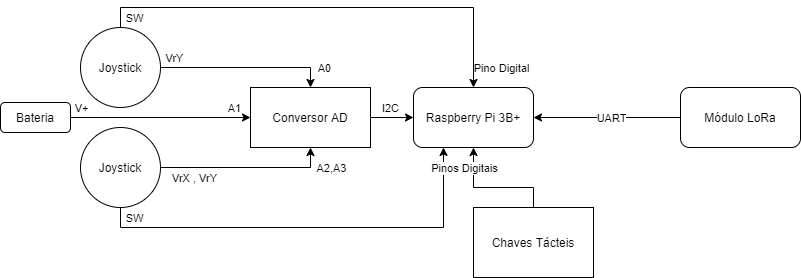

The diagram above was exported from draw.io. Its source (the exported page's mxGraphModel, read from the mxfile embedded in the PNG):
<mxGraphModel dx="868" dy="450" grid="1" gridSize="10" guides="1" tooltips="1" connect="1" arrows="1" fold="1" page="1" pageScale="1" pageWidth="827" pageHeight="1169" math="0" shadow="0">
  <root>
    <mxCell id="0" />
    <mxCell id="1" parent="0" />
    <mxCell id="YOAWVvpUbtjW4uWac-9B-1" style="edgeStyle=orthogonalEdgeStyle;rounded=0;orthogonalLoop=1;jettySize=auto;html=1;exitX=0.5;exitY=0;exitDx=0;exitDy=0;" parent="1" source="YOAWVvpUbtjW4uWac-9B-23" edge="1">
      <mxGeometry relative="1" as="geometry">
        <mxPoint x="500" y="289.9999999999999" as="targetPoint" />
        <Array as="points">
          <mxPoint x="560" y="330" />
          <mxPoint x="500" y="330" />
        </Array>
      </mxGeometry>
    </mxCell>
    <mxCell id="YOAWVvpUbtjW4uWac-9B-2" value="Raspberry Pi 3B+" style="rounded=1;whiteSpace=wrap;html=1;" parent="1" vertex="1">
      <mxGeometry x="440" y="230" width="120" height="60" as="geometry" />
    </mxCell>
    <mxCell id="YOAWVvpUbtjW4uWac-9B-3" style="edgeStyle=orthogonalEdgeStyle;rounded=0;orthogonalLoop=1;jettySize=auto;html=1;entryX=0.5;entryY=0;entryDx=0;entryDy=0;" parent="1" source="YOAWVvpUbtjW4uWac-9B-9" target="YOAWVvpUbtjW4uWac-9B-12" edge="1">
      <mxGeometry relative="1" as="geometry">
        <mxPoint x="327" y="220" as="targetPoint" />
      </mxGeometry>
    </mxCell>
    <mxCell id="YOAWVvpUbtjW4uWac-9B-4" value="VrY" style="edgeLabel;html=1;align=center;verticalAlign=middle;resizable=0;points=[];" parent="YOAWVvpUbtjW4uWac-9B-3" vertex="1" connectable="0">
      <mxGeometry x="-0.8471" y="2" relative="1" as="geometry">
        <mxPoint y="-8" as="offset" />
      </mxGeometry>
    </mxCell>
    <mxCell id="YOAWVvpUbtjW4uWac-9B-5" value="A0" style="edgeLabel;html=1;align=center;verticalAlign=middle;resizable=0;points=[];" parent="YOAWVvpUbtjW4uWac-9B-3" vertex="1" connectable="0">
      <mxGeometry x="0.7412" y="1" relative="1" as="geometry">
        <mxPoint x="15" y="1" as="offset" />
      </mxGeometry>
    </mxCell>
    <mxCell id="YOAWVvpUbtjW4uWac-9B-6" style="edgeStyle=orthogonalEdgeStyle;rounded=0;orthogonalLoop=1;jettySize=auto;html=1;exitX=0.5;exitY=0;exitDx=0;exitDy=0;entryX=0.5;entryY=0;entryDx=0;entryDy=0;" parent="1" source="YOAWVvpUbtjW4uWac-9B-9" target="YOAWVvpUbtjW4uWac-9B-2" edge="1">
      <mxGeometry relative="1" as="geometry" />
    </mxCell>
    <mxCell id="YOAWVvpUbtjW4uWac-9B-7" value="Pino Digital" style="edgeLabel;html=1;align=center;verticalAlign=middle;resizable=0;points=[];" parent="YOAWVvpUbtjW4uWac-9B-6" vertex="1" connectable="0">
      <mxGeometry x="-0.0861" relative="1" as="geometry">
        <mxPoint x="193" y="60" as="offset" />
      </mxGeometry>
    </mxCell>
    <mxCell id="YOAWVvpUbtjW4uWac-9B-8" value="SW" style="edgeLabel;html=1;align=center;verticalAlign=middle;resizable=0;points=[];" parent="YOAWVvpUbtjW4uWac-9B-6" vertex="1" connectable="0">
      <mxGeometry x="-0.8278" y="-1" relative="1" as="geometry">
        <mxPoint x="-6" y="9" as="offset" />
      </mxGeometry>
    </mxCell>
    <mxCell id="YOAWVvpUbtjW4uWac-9B-9" value="Joystick" style="ellipse;whiteSpace=wrap;html=1;aspect=fixed;" parent="1" vertex="1">
      <mxGeometry x="107" y="170" width="80" height="80" as="geometry" />
    </mxCell>
    <mxCell id="YOAWVvpUbtjW4uWac-9B-10" style="edgeStyle=orthogonalEdgeStyle;rounded=0;orthogonalLoop=1;jettySize=auto;html=1;exitX=1;exitY=0.5;exitDx=0;exitDy=0;entryX=0;entryY=0.5;entryDx=0;entryDy=0;" parent="1" source="YOAWVvpUbtjW4uWac-9B-12" target="YOAWVvpUbtjW4uWac-9B-2" edge="1">
      <mxGeometry relative="1" as="geometry" />
    </mxCell>
    <mxCell id="YOAWVvpUbtjW4uWac-9B-11" value="I2C" style="edgeLabel;html=1;align=center;verticalAlign=middle;resizable=0;points=[];" parent="YOAWVvpUbtjW4uWac-9B-10" vertex="1" connectable="0">
      <mxGeometry x="-0.26" y="1" relative="1" as="geometry">
        <mxPoint x="3" y="-9" as="offset" />
      </mxGeometry>
    </mxCell>
    <mxCell id="YOAWVvpUbtjW4uWac-9B-12" value="Conversor AD" style="rounded=0;whiteSpace=wrap;html=1;" parent="1" vertex="1">
      <mxGeometry x="277" y="230" width="120" height="60" as="geometry" />
    </mxCell>
    <mxCell id="YOAWVvpUbtjW4uWac-9B-13" style="edgeStyle=orthogonalEdgeStyle;rounded=0;orthogonalLoop=1;jettySize=auto;html=1;entryX=0.5;entryY=1;entryDx=0;entryDy=0;" parent="1" source="YOAWVvpUbtjW4uWac-9B-19" target="YOAWVvpUbtjW4uWac-9B-12" edge="1">
      <mxGeometry relative="1" as="geometry" />
    </mxCell>
    <mxCell id="YOAWVvpUbtjW4uWac-9B-14" value="VrX , VrY" style="edgeLabel;html=1;align=center;verticalAlign=middle;resizable=0;points=[];" parent="YOAWVvpUbtjW4uWac-9B-13" vertex="1" connectable="0">
      <mxGeometry x="-0.3857" relative="1" as="geometry">
        <mxPoint x="-19" y="10" as="offset" />
      </mxGeometry>
    </mxCell>
    <mxCell id="YOAWVvpUbtjW4uWac-9B-15" value="A2,A3" style="edgeLabel;html=1;align=center;verticalAlign=middle;resizable=0;points=[];" parent="YOAWVvpUbtjW4uWac-9B-13" vertex="1" connectable="0">
      <mxGeometry x="0.5882" y="1" relative="1" as="geometry">
        <mxPoint x="35" y="1" as="offset" />
      </mxGeometry>
    </mxCell>
    <mxCell id="YOAWVvpUbtjW4uWac-9B-16" style="edgeStyle=orthogonalEdgeStyle;rounded=0;orthogonalLoop=1;jettySize=auto;html=1;exitX=0.5;exitY=1;exitDx=0;exitDy=0;entryX=0.25;entryY=1;entryDx=0;entryDy=0;" parent="1" source="YOAWVvpUbtjW4uWac-9B-19" target="YOAWVvpUbtjW4uWac-9B-2" edge="1">
      <mxGeometry relative="1" as="geometry" />
    </mxCell>
    <mxCell id="YOAWVvpUbtjW4uWac-9B-17" value="Pinos Digitais" style="edgeLabel;html=1;align=center;verticalAlign=middle;resizable=0;points=[];" parent="YOAWVvpUbtjW4uWac-9B-16" vertex="1" connectable="0">
      <mxGeometry x="-0.0375" y="1" relative="1" as="geometry">
        <mxPoint x="159.53" y="-59" as="offset" />
      </mxGeometry>
    </mxCell>
    <mxCell id="YOAWVvpUbtjW4uWac-9B-18" value="SW" style="edgeLabel;html=1;align=center;verticalAlign=middle;resizable=0;points=[];" parent="YOAWVvpUbtjW4uWac-9B-16" vertex="1" connectable="0">
      <mxGeometry x="-0.8896" y="-1" relative="1" as="geometry">
        <mxPoint x="10" y="-11" as="offset" />
      </mxGeometry>
    </mxCell>
    <mxCell id="YOAWVvpUbtjW4uWac-9B-19" value="Joystick" style="ellipse;whiteSpace=wrap;html=1;aspect=fixed;" parent="1" vertex="1">
      <mxGeometry x="107" y="270" width="80" height="80" as="geometry" />
    </mxCell>
    <mxCell id="YOAWVvpUbtjW4uWac-9B-20" style="edgeStyle=orthogonalEdgeStyle;rounded=0;orthogonalLoop=1;jettySize=auto;html=1;exitX=0;exitY=0.5;exitDx=0;exitDy=0;entryX=1;entryY=0.5;entryDx=0;entryDy=0;" parent="1" source="YOAWVvpUbtjW4uWac-9B-22" target="YOAWVvpUbtjW4uWac-9B-2" edge="1">
      <mxGeometry relative="1" as="geometry" />
    </mxCell>
    <mxCell id="YOAWVvpUbtjW4uWac-9B-21" value="UART" style="edgeLabel;html=1;align=center;verticalAlign=middle;resizable=0;points=[];" parent="YOAWVvpUbtjW4uWac-9B-20" vertex="1" connectable="0">
      <mxGeometry x="0.3577" relative="1" as="geometry">
        <mxPoint x="30" as="offset" />
      </mxGeometry>
    </mxCell>
    <mxCell id="YOAWVvpUbtjW4uWac-9B-22" value="Módulo LoRa" style="rounded=1;whiteSpace=wrap;html=1;" parent="1" vertex="1">
      <mxGeometry x="707" y="230" width="120" height="60" as="geometry" />
    </mxCell>
    <mxCell id="YOAWVvpUbtjW4uWac-9B-23" value="Chaves Tácteis" style="rounded=0;whiteSpace=wrap;html=1;" parent="1" vertex="1">
      <mxGeometry x="500" y="350" width="120" height="70" as="geometry" />
    </mxCell>
    <mxCell id="YOAWVvpUbtjW4uWac-9B-24" style="edgeStyle=orthogonalEdgeStyle;rounded=0;orthogonalLoop=1;jettySize=auto;html=1;entryX=0;entryY=0.5;entryDx=0;entryDy=0;" parent="1" source="YOAWVvpUbtjW4uWac-9B-27" target="YOAWVvpUbtjW4uWac-9B-12" edge="1">
      <mxGeometry relative="1" as="geometry" />
    </mxCell>
    <mxCell id="YOAWVvpUbtjW4uWac-9B-25" value="V+" style="edgeLabel;html=1;align=center;verticalAlign=middle;resizable=0;points=[];" parent="YOAWVvpUbtjW4uWac-9B-24" vertex="1" connectable="0">
      <mxGeometry x="-0.8111" y="1" relative="1" as="geometry">
        <mxPoint x="-7" y="-9" as="offset" />
      </mxGeometry>
    </mxCell>
    <mxCell id="YOAWVvpUbtjW4uWac-9B-26" value="A1" style="edgeLabel;html=1;align=center;verticalAlign=middle;resizable=0;points=[];" parent="YOAWVvpUbtjW4uWac-9B-24" vertex="1" connectable="0">
      <mxGeometry x="0.6759" y="-2" relative="1" as="geometry">
        <mxPoint x="12.170000000000002" y="-12" as="offset" />
      </mxGeometry>
    </mxCell>
    <mxCell id="YOAWVvpUbtjW4uWac-9B-27" value="Bateria" style="rounded=1;whiteSpace=wrap;html=1;" parent="1" vertex="1">
      <mxGeometry x="27" y="245" width="70" height="30" as="geometry" />
    </mxCell>
  </root>
</mxGraphModel>